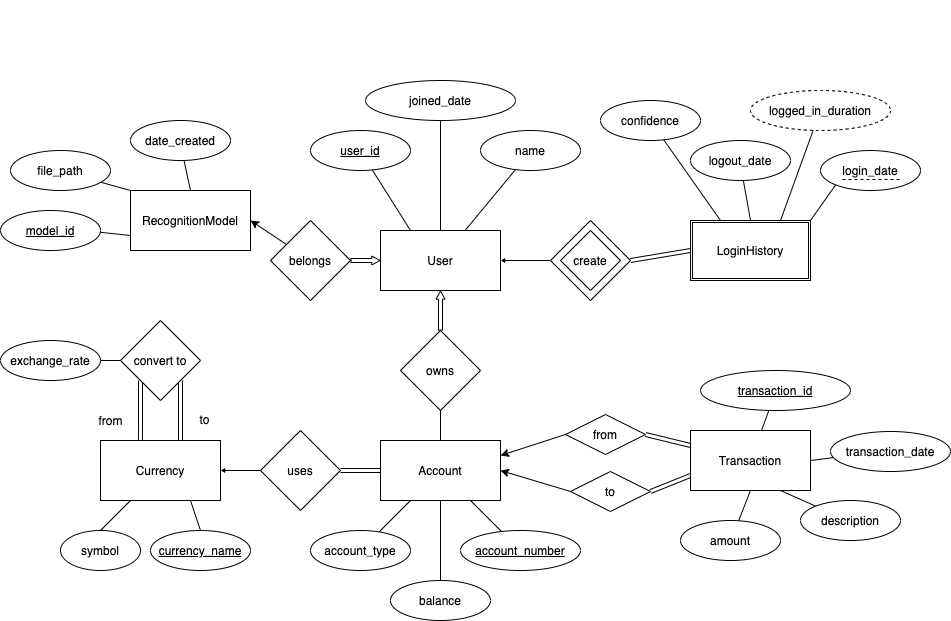

The diagram above was exported from draw.io. Its source (the exported page's mxGraphModel, read from the mxfile embedded in the PNG):
<mxGraphModel dx="3803" dy="1434" grid="1" gridSize="10" guides="1" tooltips="1" connect="1" arrows="1" fold="1" page="1" pageScale="1" pageWidth="1100" pageHeight="850" math="0" shadow="0" extFonts="Permanent Marker^https://fonts.googleapis.com/css?family=Permanent+Marker">
  <root>
    <mxCell id="0" />
    <mxCell id="1" parent="0" />
    <mxCell id="C-vyLk0tnHw3VtMMgP7b-1" value="" style="endArrow=none;startArrow=none;endFill=0;startFill=0;entryX=0;entryY=0.5;entryDx=0;entryDy=0;shape=link;exitX=1;exitY=0.5;exitDx=0;exitDy=0;" parent="1" source="ChQMAqt8QKz8smlgaCh8-22" target="yItcDXtsIfQ_PGnAOyGe-13" edge="1">
      <mxGeometry width="100" height="100" relative="1" as="geometry">
        <mxPoint x="-370" y="350" as="sourcePoint" />
        <mxPoint x="-300" y="450" as="targetPoint" />
      </mxGeometry>
    </mxCell>
    <mxCell id="EaCpGWnDkav1etoi9cf8-9" style="edgeStyle=none;rounded=0;orthogonalLoop=1;jettySize=auto;html=1;startArrow=none;startFill=0;endArrow=none;endFill=0;" parent="1" source="EaCpGWnDkav1etoi9cf8-8" target="EaCpGWnDkav1etoi9cf8-12" edge="1">
      <mxGeometry relative="1" as="geometry">
        <mxPoint x="-580" y="390" as="targetPoint" />
      </mxGeometry>
    </mxCell>
    <mxCell id="EaCpGWnDkav1etoi9cf8-8" value="name" style="ellipse;whiteSpace=wrap;html=1;" parent="1" vertex="1">
      <mxGeometry x="-530" y="220" width="100" height="40" as="geometry" />
    </mxCell>
    <mxCell id="EaCpGWnDkav1etoi9cf8-12" value="User" style="rounded=0;whiteSpace=wrap;html=1;" parent="1" vertex="1">
      <mxGeometry x="-630" y="320" width="120" height="60" as="geometry" />
    </mxCell>
    <mxCell id="EaCpGWnDkav1etoi9cf8-39" style="edgeStyle=none;rounded=0;orthogonalLoop=1;jettySize=auto;html=1;startArrow=classic;startFill=1;endArrow=none;endFill=0;strokeWidth=1;exitX=1;exitY=0.25;exitDx=0;exitDy=0;entryX=0;entryY=0.5;entryDx=0;entryDy=0;" parent="1" source="EaCpGWnDkav1etoi9cf8-14" target="EaCpGWnDkav1etoi9cf8-28" edge="1">
      <mxGeometry relative="1" as="geometry" />
    </mxCell>
    <mxCell id="ChQMAqt8QKz8smlgaCh8-12" value="" style="edgeStyle=none;rounded=0;orthogonalLoop=1;jettySize=auto;html=1;endArrow=none;endFill=0;" parent="1" source="EaCpGWnDkav1etoi9cf8-14" target="EaCpGWnDkav1etoi9cf8-20" edge="1">
      <mxGeometry relative="1" as="geometry" />
    </mxCell>
    <mxCell id="EaCpGWnDkav1etoi9cf8-14" value="Account" style="rounded=0;whiteSpace=wrap;html=1;" parent="1" vertex="1">
      <mxGeometry x="-630" y="530" width="120" height="60" as="geometry" />
    </mxCell>
    <mxCell id="EaCpGWnDkav1etoi9cf8-20" value="owns" style="rhombus;whiteSpace=wrap;html=1;" parent="1" vertex="1">
      <mxGeometry x="-610" y="420" width="80" height="80" as="geometry" />
    </mxCell>
    <mxCell id="EaCpGWnDkav1etoi9cf8-24" style="edgeStyle=none;rounded=0;orthogonalLoop=1;jettySize=auto;html=1;startArrow=none;startFill=0;endArrow=none;endFill=0;strokeWidth=1;" parent="1" source="EaCpGWnDkav1etoi9cf8-23" edge="1" target="EaCpGWnDkav1etoi9cf8-14">
      <mxGeometry relative="1" as="geometry">
        <mxPoint x="-570" y="592" as="targetPoint" />
      </mxGeometry>
    </mxCell>
    <mxCell id="EaCpGWnDkav1etoi9cf8-23" value="balance" style="ellipse;whiteSpace=wrap;html=1;" parent="1" vertex="1">
      <mxGeometry x="-620" y="670" width="100" height="40" as="geometry" />
    </mxCell>
    <mxCell id="EaCpGWnDkav1etoi9cf8-26" style="edgeStyle=none;rounded=0;orthogonalLoop=1;jettySize=auto;html=1;entryX=0.75;entryY=1;entryDx=0;entryDy=0;startArrow=none;startFill=0;endArrow=none;endFill=0;strokeWidth=1;" parent="1" source="EaCpGWnDkav1etoi9cf8-25" target="EaCpGWnDkav1etoi9cf8-14" edge="1">
      <mxGeometry relative="1" as="geometry" />
    </mxCell>
    <mxCell id="EaCpGWnDkav1etoi9cf8-25" value="account_number" style="ellipse;whiteSpace=wrap;html=1;fontStyle=4" parent="1" vertex="1">
      <mxGeometry x="-550" y="620" width="120" height="40" as="geometry" />
    </mxCell>
    <mxCell id="ChQMAqt8QKz8smlgaCh8-4" style="edgeStyle=none;rounded=0;orthogonalLoop=1;jettySize=auto;html=1;endArrow=none;endFill=0;" parent="1" source="EaCpGWnDkav1etoi9cf8-27" target="ChQMAqt8QKz8smlgaCh8-3" edge="1">
      <mxGeometry relative="1" as="geometry" />
    </mxCell>
    <mxCell id="yItcDXtsIfQ_PGnAOyGe-39" style="edgeStyle=none;rounded=0;orthogonalLoop=1;jettySize=auto;html=1;exitX=0;exitY=0.25;exitDx=0;exitDy=0;entryX=1;entryY=0.5;entryDx=0;entryDy=0;startArrow=none;startFill=0;endArrow=none;endFill=0;startSize=0;endSize=7;strokeWidth=1;shape=link;" edge="1" parent="1" source="EaCpGWnDkav1etoi9cf8-27" target="EaCpGWnDkav1etoi9cf8-28">
      <mxGeometry relative="1" as="geometry" />
    </mxCell>
    <mxCell id="yItcDXtsIfQ_PGnAOyGe-40" style="edgeStyle=none;shape=link;rounded=0;orthogonalLoop=1;jettySize=auto;html=1;exitX=0;exitY=0.75;exitDx=0;exitDy=0;entryX=1;entryY=0.5;entryDx=0;entryDy=0;startArrow=none;startFill=0;endArrow=none;endFill=0;startSize=0;endSize=7;strokeWidth=1;" edge="1" parent="1" source="EaCpGWnDkav1etoi9cf8-27" target="yItcDXtsIfQ_PGnAOyGe-36">
      <mxGeometry relative="1" as="geometry" />
    </mxCell>
    <mxCell id="EaCpGWnDkav1etoi9cf8-27" value="Transaction" style="rounded=0;whiteSpace=wrap;html=1;" parent="1" vertex="1">
      <mxGeometry x="-320" y="520" width="120" height="60" as="geometry" />
    </mxCell>
    <mxCell id="EaCpGWnDkav1etoi9cf8-28" value="from" style="rhombus;whiteSpace=wrap;html=1;" parent="1" vertex="1">
      <mxGeometry x="-445" y="504" width="80" height="40" as="geometry" />
    </mxCell>
    <mxCell id="EaCpGWnDkav1etoi9cf8-48" style="edgeStyle=none;rounded=0;orthogonalLoop=1;jettySize=auto;html=1;entryX=0.5;entryY=1;entryDx=0;entryDy=0;startArrow=none;startFill=0;endArrow=none;endFill=0;strokeWidth=1;" parent="1" source="EaCpGWnDkav1etoi9cf8-47" target="EaCpGWnDkav1etoi9cf8-27" edge="1">
      <mxGeometry relative="1" as="geometry" />
    </mxCell>
    <mxCell id="EaCpGWnDkav1etoi9cf8-47" value="amount" style="ellipse;whiteSpace=wrap;html=1;" parent="1" vertex="1">
      <mxGeometry x="-330" y="610" width="100" height="40" as="geometry" />
    </mxCell>
    <mxCell id="EaCpGWnDkav1etoi9cf8-50" style="edgeStyle=none;rounded=0;orthogonalLoop=1;jettySize=auto;html=1;entryX=1;entryY=0.5;entryDx=0;entryDy=0;startArrow=none;startFill=0;endArrow=none;endFill=0;strokeWidth=1;" parent="1" source="EaCpGWnDkav1etoi9cf8-49" target="EaCpGWnDkav1etoi9cf8-27" edge="1">
      <mxGeometry relative="1" as="geometry" />
    </mxCell>
    <mxCell id="EaCpGWnDkav1etoi9cf8-49" value="transaction_date" style="ellipse;whiteSpace=wrap;html=1;" parent="1" vertex="1">
      <mxGeometry x="-180" y="521" width="120" height="40" as="geometry" />
    </mxCell>
    <mxCell id="EaCpGWnDkav1etoi9cf8-60" value="RecognitionModel" style="rounded=0;whiteSpace=wrap;html=1;" parent="1" vertex="1">
      <mxGeometry x="-880" y="280" width="120" height="60" as="geometry" />
    </mxCell>
    <mxCell id="EaCpGWnDkav1etoi9cf8-64" style="edgeStyle=none;rounded=0;orthogonalLoop=1;jettySize=auto;html=1;entryX=1;entryY=0.5;entryDx=0;entryDy=0;startArrow=none;startFill=0;endArrow=classic;endFill=1;strokeWidth=1;" parent="1" source="EaCpGWnDkav1etoi9cf8-61" target="EaCpGWnDkav1etoi9cf8-60" edge="1">
      <mxGeometry relative="1" as="geometry" />
    </mxCell>
    <mxCell id="EaCpGWnDkav1etoi9cf8-61" value="belongs" style="rhombus;whiteSpace=wrap;html=1;" parent="1" vertex="1">
      <mxGeometry x="-740" y="310" width="80" height="80" as="geometry" />
    </mxCell>
    <mxCell id="EaCpGWnDkav1etoi9cf8-63" style="edgeStyle=none;rounded=0;orthogonalLoop=1;jettySize=auto;html=1;entryX=0;entryY=0;entryDx=0;entryDy=0;startArrow=none;startFill=0;endArrow=none;endFill=0;strokeWidth=1;" parent="1" source="EaCpGWnDkav1etoi9cf8-62" target="EaCpGWnDkav1etoi9cf8-60" edge="1">
      <mxGeometry relative="1" as="geometry" />
    </mxCell>
    <mxCell id="EaCpGWnDkav1etoi9cf8-62" value="file_path" style="ellipse;whiteSpace=wrap;html=1;" parent="1" vertex="1">
      <mxGeometry x="-1000" y="240" width="100" height="40" as="geometry" />
    </mxCell>
    <mxCell id="EaCpGWnDkav1etoi9cf8-71" style="edgeStyle=none;rounded=0;orthogonalLoop=1;jettySize=auto;html=1;entryX=0.5;entryY=0;entryDx=0;entryDy=0;startArrow=none;startFill=0;endArrow=none;endFill=0;strokeWidth=1;" parent="1" source="EaCpGWnDkav1etoi9cf8-70" target="EaCpGWnDkav1etoi9cf8-60" edge="1">
      <mxGeometry relative="1" as="geometry" />
    </mxCell>
    <mxCell id="EaCpGWnDkav1etoi9cf8-70" value="date_created" style="ellipse;whiteSpace=wrap;html=1;" parent="1" vertex="1">
      <mxGeometry x="-880" y="210" width="100" height="40" as="geometry" />
    </mxCell>
    <mxCell id="EaCpGWnDkav1etoi9cf8-73" style="edgeStyle=none;rounded=0;orthogonalLoop=1;jettySize=auto;html=1;startArrow=none;startFill=0;endArrow=none;endFill=0;strokeWidth=1;entryX=0.25;entryY=0;entryDx=0;entryDy=0;" parent="1" source="EaCpGWnDkav1etoi9cf8-72" target="yItcDXtsIfQ_PGnAOyGe-13" edge="1">
      <mxGeometry relative="1" as="geometry">
        <mxPoint x="-300" y="250" as="targetPoint" />
      </mxGeometry>
    </mxCell>
    <mxCell id="EaCpGWnDkav1etoi9cf8-72" value="confidence" style="ellipse;whiteSpace=wrap;html=1;" parent="1" vertex="1">
      <mxGeometry x="-410" y="190" width="100" height="40" as="geometry" />
    </mxCell>
    <mxCell id="EaCpGWnDkav1etoi9cf8-81" value="" style="group;strokeWidth=0;strokeColor=none;rotation=-180;" parent="1" vertex="1" connectable="0">
      <mxGeometry x="-580" y="90" width="80" height="60" as="geometry" />
    </mxCell>
    <mxCell id="EaCpGWnDkav1etoi9cf8-95" style="edgeStyle=none;rounded=0;orthogonalLoop=1;jettySize=auto;html=1;entryX=0.25;entryY=0;entryDx=0;entryDy=0;startArrow=none;startFill=0;endArrow=none;endFill=0;strokeWidth=1;" parent="1" source="EaCpGWnDkav1etoi9cf8-94" target="EaCpGWnDkav1etoi9cf8-12" edge="1">
      <mxGeometry relative="1" as="geometry" />
    </mxCell>
    <mxCell id="EaCpGWnDkav1etoi9cf8-94" value="user_id" style="ellipse;whiteSpace=wrap;html=1;fontStyle=4" parent="1" vertex="1">
      <mxGeometry x="-700" y="220" width="100" height="40" as="geometry" />
    </mxCell>
    <mxCell id="ChQMAqt8QKz8smlgaCh8-2" style="rounded=0;orthogonalLoop=1;jettySize=auto;html=1;entryX=0.5;entryY=0;entryDx=0;entryDy=0;endArrow=none;endFill=0;" parent="1" source="ChQMAqt8QKz8smlgaCh8-1" target="EaCpGWnDkav1etoi9cf8-12" edge="1">
      <mxGeometry relative="1" as="geometry">
        <mxPoint x="-470" y="357" as="targetPoint" />
      </mxGeometry>
    </mxCell>
    <mxCell id="ChQMAqt8QKz8smlgaCh8-1" value="joined_date" style="ellipse;whiteSpace=wrap;html=1;" parent="1" vertex="1">
      <mxGeometry x="-645" y="170" width="150" height="40" as="geometry" />
    </mxCell>
    <mxCell id="ChQMAqt8QKz8smlgaCh8-3" value="&lt;u&gt;transaction_id&lt;/u&gt;" style="ellipse;whiteSpace=wrap;html=1;" parent="1" vertex="1">
      <mxGeometry x="-310" y="460" width="150" height="40" as="geometry" />
    </mxCell>
    <mxCell id="ChQMAqt8QKz8smlgaCh8-6" style="edgeStyle=none;rounded=0;orthogonalLoop=1;jettySize=auto;html=1;entryX=0;entryY=0.75;entryDx=0;entryDy=0;endArrow=none;endFill=0;" parent="1" source="ChQMAqt8QKz8smlgaCh8-5" target="EaCpGWnDkav1etoi9cf8-60" edge="1">
      <mxGeometry relative="1" as="geometry" />
    </mxCell>
    <mxCell id="ChQMAqt8QKz8smlgaCh8-5" value="model_id" style="ellipse;whiteSpace=wrap;html=1;fontStyle=4" parent="1" vertex="1">
      <mxGeometry x="-1010" y="300" width="100" height="40" as="geometry" />
    </mxCell>
    <mxCell id="ChQMAqt8QKz8smlgaCh8-40" style="edgeStyle=none;rounded=0;orthogonalLoop=1;jettySize=auto;html=1;entryX=0.5;entryY=0;entryDx=0;entryDy=0;endArrow=none;endFill=0;" parent="1" source="ChQMAqt8QKz8smlgaCh8-39" target="yItcDXtsIfQ_PGnAOyGe-13" edge="1">
      <mxGeometry relative="1" as="geometry">
        <mxPoint x="-210" y="295" as="targetPoint" />
      </mxGeometry>
    </mxCell>
    <mxCell id="ChQMAqt8QKz8smlgaCh8-39" value="logout_date" style="ellipse;whiteSpace=wrap;html=1;" parent="1" vertex="1">
      <mxGeometry x="-320" y="230" width="100" height="40" as="geometry" />
    </mxCell>
    <mxCell id="ChQMAqt8QKz8smlgaCh8-42" style="edgeStyle=none;rounded=0;orthogonalLoop=1;jettySize=auto;html=1;entryX=0.75;entryY=0;entryDx=0;entryDy=0;endArrow=none;endFill=0;" parent="1" source="ChQMAqt8QKz8smlgaCh8-41" target="yItcDXtsIfQ_PGnAOyGe-13" edge="1">
      <mxGeometry relative="1" as="geometry">
        <mxPoint x="-257.03999999999996" y="311.98" as="targetPoint" />
      </mxGeometry>
    </mxCell>
    <mxCell id="ChQMAqt8QKz8smlgaCh8-41" value="logged_in_duration" style="ellipse;whiteSpace=wrap;html=1;dashed=1;" parent="1" vertex="1">
      <mxGeometry x="-260" y="180" width="140" height="40" as="geometry" />
    </mxCell>
    <mxCell id="q9EF5oGnLpdyDizjyu_L-3" style="rounded=0;orthogonalLoop=1;jettySize=auto;html=1;endArrow=none;endFill=0;entryX=0.25;entryY=1;entryDx=0;entryDy=0;" parent="1" source="q9EF5oGnLpdyDizjyu_L-2" target="EaCpGWnDkav1etoi9cf8-14" edge="1">
      <mxGeometry relative="1" as="geometry">
        <mxPoint x="-610" y="650" as="targetPoint" />
      </mxGeometry>
    </mxCell>
    <mxCell id="q9EF5oGnLpdyDizjyu_L-2" value="account_type" style="ellipse;whiteSpace=wrap;html=1;" parent="1" vertex="1">
      <mxGeometry x="-700" y="620" width="100" height="40" as="geometry" />
    </mxCell>
    <mxCell id="q9EF5oGnLpdyDizjyu_L-4" value="&lt;div&gt;Currency&lt;/div&gt;" style="rounded=0;whiteSpace=wrap;html=1;" parent="1" vertex="1">
      <mxGeometry x="-910" y="530" width="120" height="60" as="geometry" />
    </mxCell>
    <mxCell id="q9EF5oGnLpdyDizjyu_L-6" style="edgeStyle=none;rounded=0;orthogonalLoop=1;jettySize=auto;html=1;entryX=0;entryY=0.5;entryDx=0;entryDy=0;endArrow=none;endFill=0;shape=link;" parent="1" source="q9EF5oGnLpdyDizjyu_L-5" target="EaCpGWnDkav1etoi9cf8-14" edge="1">
      <mxGeometry relative="1" as="geometry" />
    </mxCell>
    <mxCell id="q9EF5oGnLpdyDizjyu_L-5" value="uses" style="rhombus;whiteSpace=wrap;html=1;" parent="1" vertex="1">
      <mxGeometry x="-750" y="520" width="80" height="80" as="geometry" />
    </mxCell>
    <mxCell id="yItcDXtsIfQ_PGnAOyGe-41" style="edgeStyle=none;rounded=0;orthogonalLoop=1;jettySize=auto;html=1;exitX=1;exitY=1;exitDx=0;exitDy=0;startArrow=none;startFill=0;endArrow=none;endFill=0;startSize=0;endSize=7;strokeWidth=1;shape=link;" edge="1" parent="1" source="q9EF5oGnLpdyDizjyu_L-12">
      <mxGeometry relative="1" as="geometry">
        <mxPoint x="-830" y="530" as="targetPoint" />
      </mxGeometry>
    </mxCell>
    <mxCell id="yItcDXtsIfQ_PGnAOyGe-43" style="edgeStyle=none;rounded=0;orthogonalLoop=1;jettySize=auto;html=1;exitX=0;exitY=1;exitDx=0;exitDy=0;entryX=0.333;entryY=0;entryDx=0;entryDy=0;entryPerimeter=0;startArrow=none;startFill=0;endArrow=none;endFill=0;startSize=0;endSize=7;strokeWidth=1;shape=link;" edge="1" parent="1" source="q9EF5oGnLpdyDizjyu_L-12" target="q9EF5oGnLpdyDizjyu_L-4">
      <mxGeometry relative="1" as="geometry" />
    </mxCell>
    <mxCell id="yItcDXtsIfQ_PGnAOyGe-45" style="edgeStyle=none;rounded=0;orthogonalLoop=1;jettySize=auto;html=1;exitX=0;exitY=0.5;exitDx=0;exitDy=0;entryX=1;entryY=0.5;entryDx=0;entryDy=0;startArrow=none;startFill=0;endArrow=none;endFill=0;startSize=0;endSize=7;strokeWidth=1;" edge="1" parent="1" source="q9EF5oGnLpdyDizjyu_L-12" target="yItcDXtsIfQ_PGnAOyGe-44">
      <mxGeometry relative="1" as="geometry" />
    </mxCell>
    <mxCell id="q9EF5oGnLpdyDizjyu_L-12" value="convert to" style="rhombus;whiteSpace=wrap;html=1;" parent="1" vertex="1">
      <mxGeometry x="-890" y="410" width="80" height="80" as="geometry" />
    </mxCell>
    <mxCell id="yItcDXtsIfQ_PGnAOyGe-3" value="" style="group" vertex="1" connectable="0" parent="1">
      <mxGeometry x="-460" y="310" width="80" height="80" as="geometry" />
    </mxCell>
    <mxCell id="ChQMAqt8QKz8smlgaCh8-22" value="create" style="rhombus;whiteSpace=wrap;html=1;" parent="yItcDXtsIfQ_PGnAOyGe-3" vertex="1">
      <mxGeometry width="80" height="80" as="geometry" />
    </mxCell>
    <mxCell id="ChQMAqt8QKz8smlgaCh8-23" value="create" style="rhombus;whiteSpace=wrap;html=1;" parent="yItcDXtsIfQ_PGnAOyGe-3" vertex="1">
      <mxGeometry x="10" y="10" width="60" height="60" as="geometry" />
    </mxCell>
    <mxCell id="yItcDXtsIfQ_PGnAOyGe-7" value="" style="endArrow=classic;html=1;rounded=0;startSize=0;endSize=2.4016129032258067;strokeWidth=1;endWidth=4.032258064516129;startFill=1;entryX=1;entryY=0.5;entryDx=0;entryDy=0;exitX=0;exitY=0.5;exitDx=0;exitDy=0;" edge="1" parent="1" source="ChQMAqt8QKz8smlgaCh8-22" target="EaCpGWnDkav1etoi9cf8-12">
      <mxGeometry width="50" height="50" relative="1" as="geometry">
        <mxPoint x="-470" y="370" as="sourcePoint" />
        <mxPoint x="-330" y="280" as="targetPoint" />
      </mxGeometry>
    </mxCell>
    <mxCell id="yItcDXtsIfQ_PGnAOyGe-17" style="rounded=0;orthogonalLoop=1;jettySize=auto;html=1;exitX=1;exitY=0;exitDx=0;exitDy=0;entryX=0;entryY=1;entryDx=0;entryDy=0;startArrow=none;startFill=1;startSize=0;endSize=7;strokeWidth=1;endArrow=none;endFill=0;" edge="1" parent="1" source="yItcDXtsIfQ_PGnAOyGe-13" target="yItcDXtsIfQ_PGnAOyGe-15">
      <mxGeometry relative="1" as="geometry" />
    </mxCell>
    <mxCell id="yItcDXtsIfQ_PGnAOyGe-13" value="LoginHistory" style="shape=ext;double=1;rounded=0;whiteSpace=wrap;html=1;" vertex="1" parent="1">
      <mxGeometry x="-320" y="310" width="120" height="60" as="geometry" />
    </mxCell>
    <mxCell id="yItcDXtsIfQ_PGnAOyGe-19" value="" style="group" vertex="1" connectable="0" parent="1">
      <mxGeometry x="-190" y="240" width="100" height="40" as="geometry" />
    </mxCell>
    <mxCell id="yItcDXtsIfQ_PGnAOyGe-15" value="login_date" style="ellipse;whiteSpace=wrap;html=1;" vertex="1" parent="yItcDXtsIfQ_PGnAOyGe-19">
      <mxGeometry width="100" height="40" as="geometry" />
    </mxCell>
    <mxCell id="yItcDXtsIfQ_PGnAOyGe-18" value="" style="endArrow=none;dashed=1;html=1;rounded=0;startSize=0;endSize=7;strokeWidth=1;" edge="1" parent="yItcDXtsIfQ_PGnAOyGe-19">
      <mxGeometry width="50" height="50" relative="1" as="geometry">
        <mxPoint x="22" y="29" as="sourcePoint" />
        <mxPoint x="82" y="29" as="targetPoint" />
      </mxGeometry>
    </mxCell>
    <mxCell id="yItcDXtsIfQ_PGnAOyGe-22" value="" style="shape=flexArrow;endArrow=classic;html=1;rounded=0;startSize=0;endSize=2.4016129032258067;strokeWidth=1;width=4;endWidth=4.032258064516129;startFill=1;exitX=0.5;exitY=0;exitDx=0;exitDy=0;entryX=0.5;entryY=1;entryDx=0;entryDy=0;" edge="1" parent="1" source="EaCpGWnDkav1etoi9cf8-20" target="EaCpGWnDkav1etoi9cf8-12">
      <mxGeometry width="50" height="50" relative="1" as="geometry">
        <mxPoint x="-595" y="420" as="sourcePoint" />
        <mxPoint x="-545" y="410" as="targetPoint" />
      </mxGeometry>
    </mxCell>
    <mxCell id="yItcDXtsIfQ_PGnAOyGe-27" value="" style="shape=flexArrow;endArrow=classic;html=1;rounded=0;startSize=0;endSize=2.4016129032258067;strokeWidth=1;width=4;endWidth=4.032258064516129;startFill=1;entryX=0;entryY=0.5;entryDx=0;entryDy=0;exitX=1;exitY=0.5;exitDx=0;exitDy=0;" edge="1" parent="1" source="EaCpGWnDkav1etoi9cf8-61" target="EaCpGWnDkav1etoi9cf8-12">
      <mxGeometry width="50" height="50" relative="1" as="geometry">
        <mxPoint x="-750" y="430" as="sourcePoint" />
        <mxPoint x="-560" y="390" as="targetPoint" />
      </mxGeometry>
    </mxCell>
    <mxCell id="yItcDXtsIfQ_PGnAOyGe-28" style="edgeStyle=none;rounded=0;orthogonalLoop=1;jettySize=auto;html=1;exitX=0.5;exitY=0;exitDx=0;exitDy=0;startArrow=none;startFill=1;endArrow=none;endFill=0;startSize=0;endSize=7;strokeWidth=1;" edge="1" parent="1" source="q9EF5oGnLpdyDizjyu_L-4" target="q9EF5oGnLpdyDizjyu_L-4">
      <mxGeometry relative="1" as="geometry" />
    </mxCell>
    <mxCell id="yItcDXtsIfQ_PGnAOyGe-29" value="" style="endArrow=classic;html=1;rounded=0;startSize=0;endSize=2.4016129032258067;strokeWidth=1;endWidth=4.032258064516129;startFill=1;exitX=0;exitY=0.5;exitDx=0;exitDy=0;entryX=1;entryY=0.5;entryDx=0;entryDy=0;" edge="1" parent="1" source="q9EF5oGnLpdyDizjyu_L-5" target="q9EF5oGnLpdyDizjyu_L-4">
      <mxGeometry width="50" height="50" relative="1" as="geometry">
        <mxPoint x="-560" y="430" as="sourcePoint" />
        <mxPoint x="-560" y="390" as="targetPoint" />
      </mxGeometry>
    </mxCell>
    <mxCell id="yItcDXtsIfQ_PGnAOyGe-31" style="edgeStyle=none;rounded=0;orthogonalLoop=1;jettySize=auto;html=1;exitX=0.5;exitY=0;exitDx=0;exitDy=0;entryX=0.75;entryY=1;entryDx=0;entryDy=0;startArrow=none;startFill=1;endArrow=none;endFill=0;startSize=0;endSize=7;strokeWidth=1;" edge="1" parent="1" source="yItcDXtsIfQ_PGnAOyGe-30" target="q9EF5oGnLpdyDizjyu_L-4">
      <mxGeometry relative="1" as="geometry" />
    </mxCell>
    <mxCell id="yItcDXtsIfQ_PGnAOyGe-30" value="currency_name" style="ellipse;whiteSpace=wrap;html=1;fontStyle=4" vertex="1" parent="1">
      <mxGeometry x="-860" y="620" width="100" height="40" as="geometry" />
    </mxCell>
    <mxCell id="yItcDXtsIfQ_PGnAOyGe-34" style="edgeStyle=none;rounded=0;orthogonalLoop=1;jettySize=auto;html=1;exitX=0.5;exitY=0;exitDx=0;exitDy=0;entryX=0.25;entryY=1;entryDx=0;entryDy=0;startArrow=none;startFill=1;endArrow=none;endFill=0;startSize=0;endSize=7;strokeWidth=1;" edge="1" parent="1" source="yItcDXtsIfQ_PGnAOyGe-33" target="q9EF5oGnLpdyDizjyu_L-4">
      <mxGeometry relative="1" as="geometry" />
    </mxCell>
    <mxCell id="yItcDXtsIfQ_PGnAOyGe-33" value="symbol" style="ellipse;whiteSpace=wrap;html=1;" vertex="1" parent="1">
      <mxGeometry x="-950" y="620" width="80" height="40" as="geometry" />
    </mxCell>
    <mxCell id="yItcDXtsIfQ_PGnAOyGe-36" value="to" style="rhombus;whiteSpace=wrap;html=1;" vertex="1" parent="1">
      <mxGeometry x="-440" y="561" width="80" height="40" as="geometry" />
    </mxCell>
    <mxCell id="yItcDXtsIfQ_PGnAOyGe-38" style="edgeStyle=none;rounded=0;orthogonalLoop=1;jettySize=auto;html=1;startArrow=classic;startFill=1;endArrow=none;endFill=0;strokeWidth=1;exitX=1;exitY=0.5;exitDx=0;exitDy=0;entryX=0;entryY=0.5;entryDx=0;entryDy=0;" edge="1" parent="1" source="EaCpGWnDkav1etoi9cf8-14" target="yItcDXtsIfQ_PGnAOyGe-36">
      <mxGeometry relative="1" as="geometry">
        <mxPoint x="-500" y="555" as="sourcePoint" />
        <mxPoint x="-435" y="534" as="targetPoint" />
      </mxGeometry>
    </mxCell>
    <mxCell id="yItcDXtsIfQ_PGnAOyGe-44" value="exchange_rate" style="ellipse;whiteSpace=wrap;html=1;" vertex="1" parent="1">
      <mxGeometry x="-1010" y="430" width="100" height="40" as="geometry" />
    </mxCell>
    <mxCell id="yItcDXtsIfQ_PGnAOyGe-46" value="from" style="text;html=1;align=center;verticalAlign=middle;resizable=0;points=[];autosize=1;strokeColor=none;fillColor=none;" vertex="1" parent="1">
      <mxGeometry x="-920" y="500" width="40" height="20" as="geometry" />
    </mxCell>
    <mxCell id="yItcDXtsIfQ_PGnAOyGe-47" value="to" style="text;html=1;align=center;verticalAlign=middle;resizable=0;points=[];autosize=1;strokeColor=none;fillColor=none;" vertex="1" parent="1">
      <mxGeometry x="-821" y="499" width="30" height="20" as="geometry" />
    </mxCell>
    <mxCell id="yItcDXtsIfQ_PGnAOyGe-49" style="edgeStyle=none;rounded=0;orthogonalLoop=1;jettySize=auto;html=1;exitX=0;exitY=0;exitDx=0;exitDy=0;entryX=0.75;entryY=1;entryDx=0;entryDy=0;startArrow=none;startFill=0;endArrow=none;endFill=0;startSize=0;endSize=7;strokeWidth=1;" edge="1" parent="1" source="yItcDXtsIfQ_PGnAOyGe-48" target="EaCpGWnDkav1etoi9cf8-27">
      <mxGeometry relative="1" as="geometry" />
    </mxCell>
    <mxCell id="yItcDXtsIfQ_PGnAOyGe-48" value="description" style="ellipse;whiteSpace=wrap;html=1;" vertex="1" parent="1">
      <mxGeometry x="-210" y="590" width="100" height="40" as="geometry" />
    </mxCell>
  </root>
</mxGraphModel>